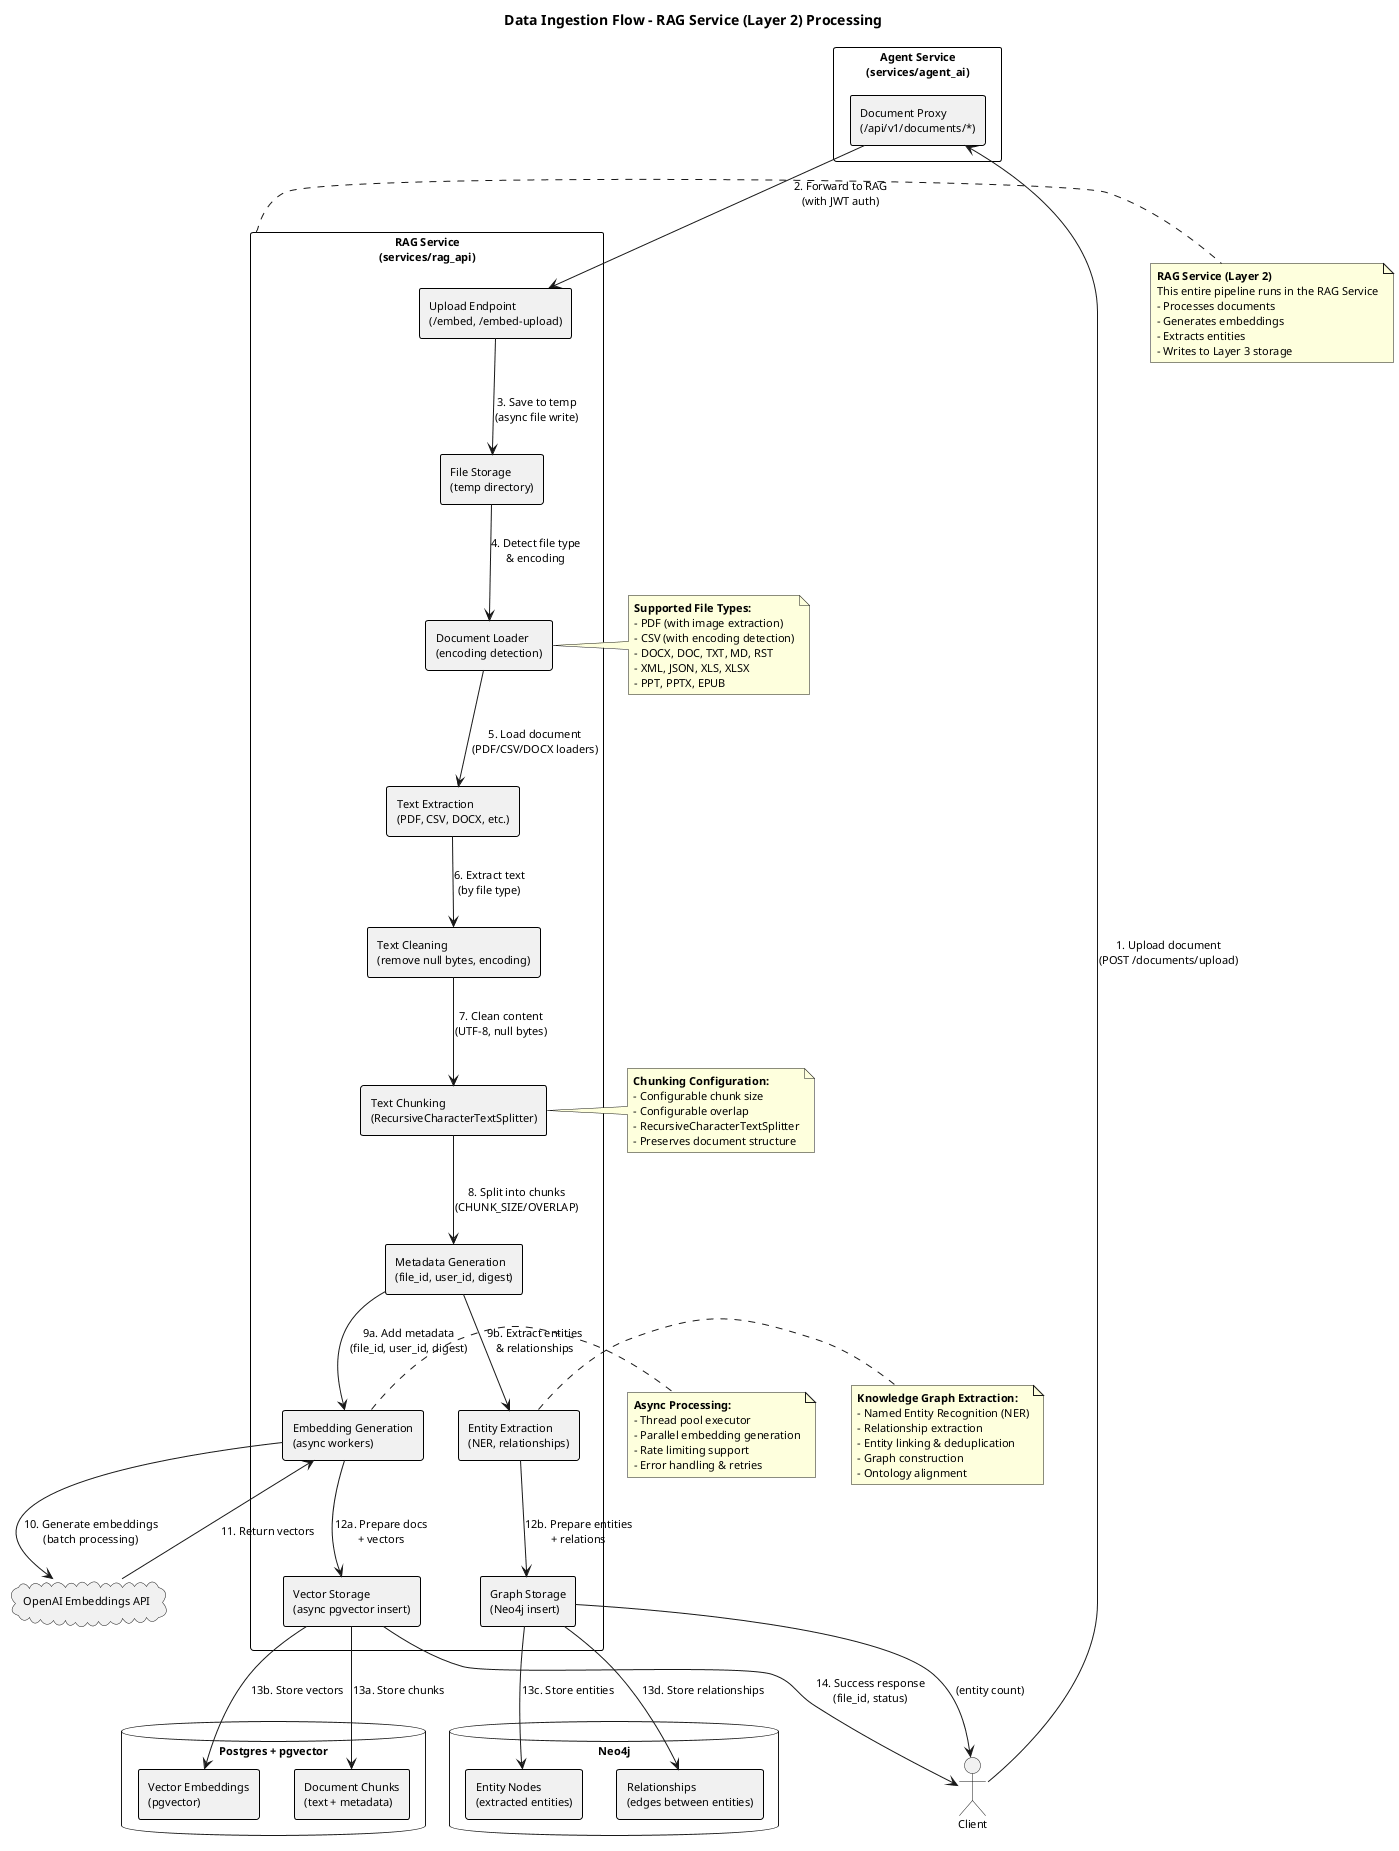

The diagram above was rendered by PlantUML. Its source (embedded in the PNG):
@startuml A4_01_flow_ingestion_pipeline
title Data Ingestion Flow - RAG Service (Layer 2) Processing

skinparam shadowing false
skinparam defaultFontName Arial
skinparam defaultFontSize 11
skinparam rectangle {
  BorderColor #000000
  BorderThickness 1
}

actor Client as CLIENT

rectangle "Agent Service\n(services/agent_ai)" as AGENT {
  rectangle "Document Proxy\n(/api/v1/documents/*)" as DOC_PROXY
}

rectangle "RAG Service\n(services/rag_api)" as RAG {
  rectangle "Upload Endpoint\n(/embed, /embed-upload)" as UPLOAD
  rectangle "File Storage\n(temp directory)" as FILE_STORAGE
  rectangle "Document Loader\n(encoding detection)" as LOADER
  rectangle "Text Extraction\n(PDF, CSV, DOCX, etc.)" as EXTRACTOR
  rectangle "Text Cleaning\n(remove null bytes, encoding)" as CLEANER
  rectangle "Text Chunking\n(RecursiveCharacterTextSplitter)" as CHUNKER
  rectangle "Metadata Generation\n(file_id, user_id, digest)" as METADATA
  rectangle "Embedding Generation\n(async workers)" as EMBEDDER
  rectangle "Entity Extraction\n(NER, relationships)" as NER
  rectangle "Vector Storage\n(async pgvector insert)" as VECTOR_STORE
  rectangle "Graph Storage\n(Neo4j insert)" as GRAPH_STORE
}

cloud "OpenAI Embeddings API" as OPENAI

database "Postgres + pgvector" as DB {
  rectangle "Document Chunks\n(text + metadata)" as CHUNKS
  rectangle "Vector Embeddings\n(pgvector)" as VECTORS
}

database "Neo4j" as NEO4J {
  rectangle "Entity Nodes\n(extracted entities)" as ENTITIES
  rectangle "Relationships\n(edges between entities)" as RELATIONS
}

' Main flow
CLIENT --> DOC_PROXY : 1. Upload document\n(POST /documents/upload)
DOC_PROXY --> UPLOAD : 2. Forward to RAG\n(with JWT auth)
UPLOAD --> FILE_STORAGE : 3. Save to temp\n(async file write)
FILE_STORAGE --> LOADER : 4. Detect file type\n& encoding
LOADER --> EXTRACTOR : 5. Load document\n(PDF/CSV/DOCX loaders)
EXTRACTOR --> CLEANER : 6. Extract text\n(by file type)
CLEANER --> CHUNKER : 7. Clean content\n(UTF-8, null bytes)
CHUNKER --> METADATA : 8. Split into chunks\n(CHUNK_SIZE/OVERLAP)
METADATA --> EMBEDDER : 9a. Add metadata\n(file_id, user_id, digest)
METADATA --> NER : 9b. Extract entities\n& relationships
EMBEDDER --> OPENAI : 10. Generate embeddings\n(batch processing)
OPENAI --> EMBEDDER : 11. Return vectors
EMBEDDER --> VECTOR_STORE : 12a. Prepare docs\n+ vectors
NER --> GRAPH_STORE : 12b. Prepare entities\n+ relations
VECTOR_STORE --> CHUNKS : 13a. Store chunks
VECTOR_STORE --> VECTORS : 13b. Store vectors
GRAPH_STORE --> ENTITIES : 13c. Store entities
GRAPH_STORE --> RELATIONS : 13d. Store relationships
VECTOR_STORE --> CLIENT : 14. Success response\n(file_id, status)
GRAPH_STORE --> CLIENT : (entity count)

note right of RAG
**RAG Service (Layer 2)**
This entire pipeline runs in the RAG Service
- Processes documents
- Generates embeddings
- Extracts entities
- Writes to Layer 3 storage
end note

note right of LOADER
**Supported File Types:**
- PDF (with image extraction)
- CSV (with encoding detection)
- DOCX, DOC, TXT, MD, RST
- XML, JSON, XLS, XLSX
- PPT, PPTX, EPUB
end note

note right of CHUNKER
**Chunking Configuration:**
- Configurable chunk size
- Configurable overlap
- RecursiveCharacterTextSplitter
- Preserves document structure
end note

note right of EMBEDDER
**Async Processing:**
- Thread pool executor
- Parallel embedding generation
- Rate limiting support
- Error handling & retries
end note

note right of NER
**Knowledge Graph Extraction:**
- Named Entity Recognition (NER)
- Relationship extraction
- Entity linking & deduplication
- Graph construction
- Ontology alignment
end note

@enduml